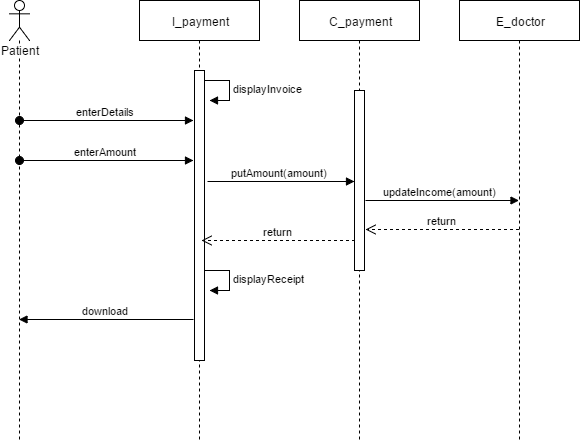

The diagram above was exported from draw.io. Its source (the exported page's mxGraphModel, read from the mxfile embedded in the PNG):
<mxGraphModel dx="1042" dy="481" grid="1" gridSize="10" guides="1" tooltips="1" connect="1" arrows="1" fold="1" page="1" pageScale="1" pageWidth="850" pageHeight="1100" background="#ffffff" math="0" shadow="0">
  <root>
    <mxCell id="0" />
    <mxCell id="1" parent="0" />
    <mxCell id="2" value="I_payment" style="shape=umlLifeline;perimeter=lifelinePerimeter;whiteSpace=wrap;html=1;container=1;collapsible=0;recursiveResize=0;outlineConnect=0;" vertex="1" parent="1">
      <mxGeometry x="240" y="40" width="120" height="440" as="geometry" />
    </mxCell>
    <mxCell id="19" value="" style="html=1;points=[];perimeter=orthogonalPerimeter;" vertex="1" parent="2">
      <mxGeometry x="55" y="70" width="10" height="290" as="geometry" />
    </mxCell>
    <mxCell id="3" value="C_payment" style="shape=umlLifeline;perimeter=lifelinePerimeter;whiteSpace=wrap;html=1;container=1;collapsible=0;recursiveResize=0;outlineConnect=0;" vertex="1" parent="1">
      <mxGeometry x="400" y="40" width="120" height="440" as="geometry" />
    </mxCell>
    <mxCell id="16" value="" style="html=1;points=[];perimeter=orthogonalPerimeter;" vertex="1" parent="3">
      <mxGeometry x="55" y="90" width="10" height="180" as="geometry" />
    </mxCell>
    <mxCell id="4" value="E_doctor" style="shape=umlLifeline;perimeter=lifelinePerimeter;whiteSpace=wrap;html=1;container=1;collapsible=0;recursiveResize=0;outlineConnect=0;" vertex="1" parent="1">
      <mxGeometry x="560" y="40" width="120" height="440" as="geometry" />
    </mxCell>
    <mxCell id="5" value="Patient" style="shape=umlLifeline;participant=umlActor;perimeter=lifelinePerimeter;whiteSpace=wrap;html=1;container=1;collapsible=0;recursiveResize=0;verticalAlign=top;spacingTop=36;labelBackgroundColor=#ffffff;outlineConnect=0;" vertex="1" parent="1">
      <mxGeometry x="110" y="40" width="20" height="440" as="geometry" />
    </mxCell>
    <mxCell id="17" value="updateIncome(amount)" style="html=1;verticalAlign=bottom;endArrow=block;" edge="1" parent="1" target="4">
      <mxGeometry width="80" relative="1" as="geometry">
        <mxPoint x="466" y="240" as="sourcePoint" />
        <mxPoint x="790" y="160" as="targetPoint" />
      </mxGeometry>
    </mxCell>
    <mxCell id="15" value="putAmount(amount)" style="html=1;verticalAlign=bottom;endArrow=block;exitX=1.34;exitY=0.384;exitPerimeter=0;" edge="1" parent="1" source="19" target="16">
      <mxGeometry width="80" relative="1" as="geometry">
        <mxPoint x="310" y="140" as="sourcePoint" />
        <mxPoint x="454" y="200" as="targetPoint" />
      </mxGeometry>
    </mxCell>
    <mxCell id="22" value="displayInvoice" style="edgeStyle=orthogonalEdgeStyle;html=1;align=left;spacingLeft=2;endArrow=block;rounded=0;entryX=1;entryY=0;" edge="1" parent="1">
      <mxGeometry relative="1" as="geometry">
        <mxPoint x="305" y="120" as="sourcePoint" />
        <Array as="points">
          <mxPoint x="330" y="120" />
        </Array>
        <mxPoint x="310" y="140" as="targetPoint" />
      </mxGeometry>
    </mxCell>
    <mxCell id="27" value="return" style="html=1;verticalAlign=bottom;endArrow=open;dashed=1;endSize=8;entryX=1.14;entryY=0.774;entryPerimeter=0;" edge="1" target="16" parent="1" source="4">
      <mxGeometry relative="1" as="geometry">
        <mxPoint x="600" y="269" as="sourcePoint" />
        <mxPoint x="490" y="268" as="targetPoint" />
      </mxGeometry>
    </mxCell>
    <mxCell id="33" value="enterDetails" style="html=1;verticalAlign=bottom;startArrow=oval;startFill=1;endArrow=block;startSize=8;" edge="1" parent="1">
      <mxGeometry width="60" relative="1" as="geometry">
        <mxPoint x="120" y="160" as="sourcePoint" />
        <mxPoint x="294" y="160" as="targetPoint" />
      </mxGeometry>
    </mxCell>
    <mxCell id="36" value="download" style="html=1;verticalAlign=bottom;endArrow=block;exitX=-0.06;exitY=0.857;exitPerimeter=0;" edge="1" source="19" target="5" parent="1">
      <mxGeometry width="80" relative="1" as="geometry">
        <mxPoint x="290" y="360" as="sourcePoint" />
        <mxPoint x="140" y="360" as="targetPoint" />
      </mxGeometry>
    </mxCell>
    <mxCell id="40" value="enterAmount" style="html=1;verticalAlign=bottom;startArrow=oval;startFill=1;endArrow=block;startSize=8;entryX=-0.06;entryY=0.294;entryPerimeter=0;" edge="1" parent="1">
      <mxGeometry width="60" relative="1" as="geometry">
        <mxPoint x="120" y="200" as="sourcePoint" />
        <mxPoint x="294" y="200" as="targetPoint" />
      </mxGeometry>
    </mxCell>
    <mxCell id="41" value="return" style="html=1;verticalAlign=bottom;endArrow=open;dashed=1;endSize=8;entryX=1.14;entryY=0.774;entryPerimeter=0;" edge="1" parent="1">
      <mxGeometry relative="1" as="geometry">
        <mxPoint x="455.5" y="280" as="sourcePoint" />
        <mxPoint x="302" y="280" as="targetPoint" />
      </mxGeometry>
    </mxCell>
    <mxCell id="42" value="displayReceipt" style="edgeStyle=orthogonalEdgeStyle;html=1;align=left;spacingLeft=2;endArrow=block;rounded=0;entryX=1;entryY=0;" edge="1" parent="1">
      <mxGeometry relative="1" as="geometry">
        <mxPoint x="305" y="310" as="sourcePoint" />
        <Array as="points">
          <mxPoint x="330" y="310" />
        </Array>
        <mxPoint x="310" y="330" as="targetPoint" />
      </mxGeometry>
    </mxCell>
  </root>
</mxGraphModel>